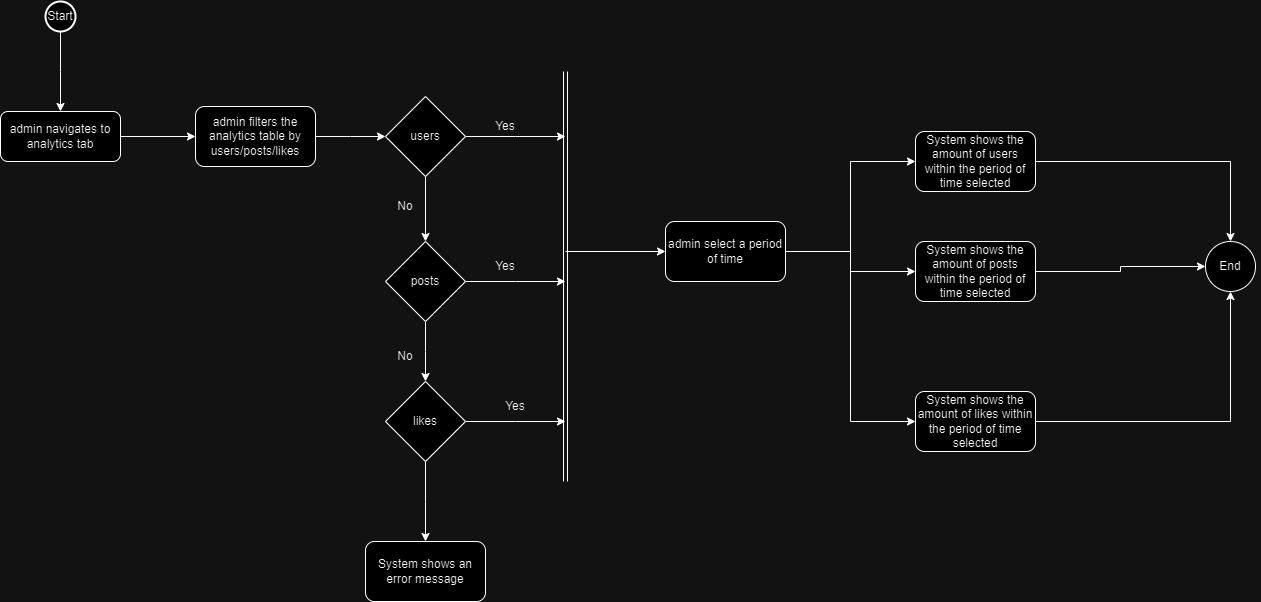

The diagram above was exported from draw.io. Its source (the exported page's mxGraphModel, read from the mxfile embedded in the PNG):
<mxGraphModel dx="1434" dy="828" grid="1" gridSize="10" guides="1" tooltips="1" connect="1" arrows="1" fold="1" page="1" pageScale="1" pageWidth="850" pageHeight="1100" math="0" shadow="0">
  <root>
    <mxCell id="0" />
    <mxCell id="1" parent="0" />
    <mxCell id="HRkkO7wB7buWSCn4YHC_-2" style="edgeStyle=orthogonalEdgeStyle;rounded=0;orthogonalLoop=1;jettySize=auto;html=1;" edge="1" parent="1" source="HRkkO7wB7buWSCn4YHC_-1">
      <mxGeometry relative="1" as="geometry">
        <mxPoint x="115" y="350" as="targetPoint" />
      </mxGeometry>
    </mxCell>
    <mxCell id="HRkkO7wB7buWSCn4YHC_-1" value="" style="strokeWidth=2;html=1;shape=mxgraph.flowchart.start_1;whiteSpace=wrap;" vertex="1" parent="1">
      <mxGeometry x="100" y="240" width="30" height="30" as="geometry" />
    </mxCell>
    <mxCell id="HRkkO7wB7buWSCn4YHC_-4" style="edgeStyle=orthogonalEdgeStyle;rounded=0;orthogonalLoop=1;jettySize=auto;html=1;" edge="1" parent="1" source="HRkkO7wB7buWSCn4YHC_-3">
      <mxGeometry relative="1" as="geometry">
        <mxPoint x="250" y="375" as="targetPoint" />
      </mxGeometry>
    </mxCell>
    <mxCell id="HRkkO7wB7buWSCn4YHC_-3" value="admin navigates to analytics tab" style="rounded=1;whiteSpace=wrap;html=1;" vertex="1" parent="1">
      <mxGeometry x="55" y="350" width="120" height="50" as="geometry" />
    </mxCell>
    <mxCell id="HRkkO7wB7buWSCn4YHC_-6" style="edgeStyle=orthogonalEdgeStyle;rounded=0;orthogonalLoop=1;jettySize=auto;html=1;" edge="1" parent="1" source="HRkkO7wB7buWSCn4YHC_-5">
      <mxGeometry relative="1" as="geometry">
        <mxPoint x="440" y="375" as="targetPoint" />
      </mxGeometry>
    </mxCell>
    <mxCell id="HRkkO7wB7buWSCn4YHC_-5" value="admin filters the analytics table by users/posts/likes" style="rounded=1;whiteSpace=wrap;html=1;" vertex="1" parent="1">
      <mxGeometry x="250" y="345" width="120" height="60" as="geometry" />
    </mxCell>
    <mxCell id="HRkkO7wB7buWSCn4YHC_-8" style="edgeStyle=orthogonalEdgeStyle;rounded=0;orthogonalLoop=1;jettySize=auto;html=1;" edge="1" parent="1" source="HRkkO7wB7buWSCn4YHC_-7">
      <mxGeometry relative="1" as="geometry">
        <mxPoint x="620" y="375" as="targetPoint" />
      </mxGeometry>
    </mxCell>
    <mxCell id="HRkkO7wB7buWSCn4YHC_-13" style="edgeStyle=orthogonalEdgeStyle;rounded=0;orthogonalLoop=1;jettySize=auto;html=1;" edge="1" parent="1" source="HRkkO7wB7buWSCn4YHC_-7">
      <mxGeometry relative="1" as="geometry">
        <mxPoint x="480" y="480" as="targetPoint" />
      </mxGeometry>
    </mxCell>
    <mxCell id="HRkkO7wB7buWSCn4YHC_-7" value="users" style="rhombus;whiteSpace=wrap;html=1;" vertex="1" parent="1">
      <mxGeometry x="440" y="335" width="80" height="80" as="geometry" />
    </mxCell>
    <mxCell id="HRkkO7wB7buWSCn4YHC_-9" value="Yes" style="text;html=1;strokeColor=none;fillColor=none;align=center;verticalAlign=middle;whiteSpace=wrap;rounded=0;" vertex="1" parent="1">
      <mxGeometry x="530" y="350" width="60" height="30" as="geometry" />
    </mxCell>
    <mxCell id="HRkkO7wB7buWSCn4YHC_-31" style="edgeStyle=orthogonalEdgeStyle;rounded=0;orthogonalLoop=1;jettySize=auto;html=1;entryX=0;entryY=0.5;entryDx=0;entryDy=0;" edge="1" parent="1" source="HRkkO7wB7buWSCn4YHC_-10" target="HRkkO7wB7buWSCn4YHC_-12">
      <mxGeometry relative="1" as="geometry" />
    </mxCell>
    <mxCell id="HRkkO7wB7buWSCn4YHC_-33" style="edgeStyle=orthogonalEdgeStyle;rounded=0;orthogonalLoop=1;jettySize=auto;html=1;" edge="1" parent="1" source="HRkkO7wB7buWSCn4YHC_-10" target="HRkkO7wB7buWSCn4YHC_-32">
      <mxGeometry relative="1" as="geometry" />
    </mxCell>
    <mxCell id="HRkkO7wB7buWSCn4YHC_-35" style="edgeStyle=orthogonalEdgeStyle;rounded=0;orthogonalLoop=1;jettySize=auto;html=1;entryX=0;entryY=0.5;entryDx=0;entryDy=0;" edge="1" parent="1" source="HRkkO7wB7buWSCn4YHC_-10" target="HRkkO7wB7buWSCn4YHC_-34">
      <mxGeometry relative="1" as="geometry" />
    </mxCell>
    <mxCell id="HRkkO7wB7buWSCn4YHC_-10" value="admin select a period of time" style="rounded=1;whiteSpace=wrap;html=1;" vertex="1" parent="1">
      <mxGeometry x="720" y="460" width="120" height="60" as="geometry" />
    </mxCell>
    <mxCell id="HRkkO7wB7buWSCn4YHC_-40" style="edgeStyle=orthogonalEdgeStyle;rounded=0;orthogonalLoop=1;jettySize=auto;html=1;" edge="1" parent="1" source="HRkkO7wB7buWSCn4YHC_-12" target="HRkkO7wB7buWSCn4YHC_-36">
      <mxGeometry relative="1" as="geometry" />
    </mxCell>
    <mxCell id="HRkkO7wB7buWSCn4YHC_-12" value="System shows the amount of users within the period of time selected" style="rounded=1;whiteSpace=wrap;html=1;" vertex="1" parent="1">
      <mxGeometry x="970" y="370" width="120" height="60" as="geometry" />
    </mxCell>
    <mxCell id="HRkkO7wB7buWSCn4YHC_-14" value="No" style="text;html=1;strokeColor=none;fillColor=none;align=center;verticalAlign=middle;whiteSpace=wrap;rounded=0;" vertex="1" parent="1">
      <mxGeometry x="430" y="430" width="60" height="30" as="geometry" />
    </mxCell>
    <mxCell id="HRkkO7wB7buWSCn4YHC_-18" style="edgeStyle=orthogonalEdgeStyle;rounded=0;orthogonalLoop=1;jettySize=auto;html=1;" edge="1" parent="1" source="HRkkO7wB7buWSCn4YHC_-15">
      <mxGeometry relative="1" as="geometry">
        <mxPoint x="620" y="520" as="targetPoint" />
      </mxGeometry>
    </mxCell>
    <mxCell id="HRkkO7wB7buWSCn4YHC_-19" style="edgeStyle=orthogonalEdgeStyle;rounded=0;orthogonalLoop=1;jettySize=auto;html=1;" edge="1" parent="1" source="HRkkO7wB7buWSCn4YHC_-15">
      <mxGeometry relative="1" as="geometry">
        <mxPoint x="480" y="620" as="targetPoint" />
      </mxGeometry>
    </mxCell>
    <mxCell id="HRkkO7wB7buWSCn4YHC_-15" value="posts" style="rhombus;whiteSpace=wrap;html=1;" vertex="1" parent="1">
      <mxGeometry x="440" y="480" width="80" height="80" as="geometry" />
    </mxCell>
    <mxCell id="HRkkO7wB7buWSCn4YHC_-17" value="" style="shape=link;html=1;rounded=0;" edge="1" parent="1">
      <mxGeometry width="100" relative="1" as="geometry">
        <mxPoint x="620" y="720" as="sourcePoint" />
        <mxPoint x="620" y="310" as="targetPoint" />
      </mxGeometry>
    </mxCell>
    <mxCell id="HRkkO7wB7buWSCn4YHC_-22" style="edgeStyle=orthogonalEdgeStyle;rounded=0;orthogonalLoop=1;jettySize=auto;html=1;" edge="1" parent="1" source="HRkkO7wB7buWSCn4YHC_-20">
      <mxGeometry relative="1" as="geometry">
        <mxPoint x="620" y="660" as="targetPoint" />
      </mxGeometry>
    </mxCell>
    <mxCell id="HRkkO7wB7buWSCn4YHC_-26" style="edgeStyle=orthogonalEdgeStyle;rounded=0;orthogonalLoop=1;jettySize=auto;html=1;" edge="1" parent="1" source="HRkkO7wB7buWSCn4YHC_-20">
      <mxGeometry relative="1" as="geometry">
        <mxPoint x="480" y="780" as="targetPoint" />
      </mxGeometry>
    </mxCell>
    <mxCell id="HRkkO7wB7buWSCn4YHC_-20" value="likes" style="rhombus;whiteSpace=wrap;html=1;" vertex="1" parent="1">
      <mxGeometry x="440" y="620" width="80" height="80" as="geometry" />
    </mxCell>
    <mxCell id="HRkkO7wB7buWSCn4YHC_-23" value="Yes" style="text;html=1;strokeColor=none;fillColor=none;align=center;verticalAlign=middle;whiteSpace=wrap;rounded=0;" vertex="1" parent="1">
      <mxGeometry x="530" y="490" width="60" height="30" as="geometry" />
    </mxCell>
    <mxCell id="HRkkO7wB7buWSCn4YHC_-24" value="Yes" style="text;html=1;strokeColor=none;fillColor=none;align=center;verticalAlign=middle;whiteSpace=wrap;rounded=0;" vertex="1" parent="1">
      <mxGeometry x="540" y="630" width="60" height="30" as="geometry" />
    </mxCell>
    <mxCell id="HRkkO7wB7buWSCn4YHC_-25" value="No" style="text;html=1;strokeColor=none;fillColor=none;align=center;verticalAlign=middle;whiteSpace=wrap;rounded=0;" vertex="1" parent="1">
      <mxGeometry x="430" y="580" width="60" height="30" as="geometry" />
    </mxCell>
    <mxCell id="HRkkO7wB7buWSCn4YHC_-27" value="System shows an error message" style="rounded=1;whiteSpace=wrap;html=1;" vertex="1" parent="1">
      <mxGeometry x="420" y="780" width="120" height="60" as="geometry" />
    </mxCell>
    <mxCell id="HRkkO7wB7buWSCn4YHC_-30" value="" style="endArrow=classic;html=1;rounded=0;" edge="1" parent="1">
      <mxGeometry width="50" height="50" relative="1" as="geometry">
        <mxPoint x="620" y="490" as="sourcePoint" />
        <mxPoint x="720" y="490" as="targetPoint" />
      </mxGeometry>
    </mxCell>
    <mxCell id="HRkkO7wB7buWSCn4YHC_-41" style="edgeStyle=orthogonalEdgeStyle;rounded=0;orthogonalLoop=1;jettySize=auto;html=1;entryX=0;entryY=0.5;entryDx=0;entryDy=0;" edge="1" parent="1" source="HRkkO7wB7buWSCn4YHC_-32" target="HRkkO7wB7buWSCn4YHC_-36">
      <mxGeometry relative="1" as="geometry" />
    </mxCell>
    <mxCell id="HRkkO7wB7buWSCn4YHC_-32" value="System shows the amount of posts within the period of time selected" style="rounded=1;whiteSpace=wrap;html=1;" vertex="1" parent="1">
      <mxGeometry x="970" y="480" width="120" height="60" as="geometry" />
    </mxCell>
    <mxCell id="HRkkO7wB7buWSCn4YHC_-42" style="edgeStyle=orthogonalEdgeStyle;rounded=0;orthogonalLoop=1;jettySize=auto;html=1;entryX=0.5;entryY=1;entryDx=0;entryDy=0;" edge="1" parent="1" source="HRkkO7wB7buWSCn4YHC_-34" target="HRkkO7wB7buWSCn4YHC_-36">
      <mxGeometry relative="1" as="geometry" />
    </mxCell>
    <mxCell id="HRkkO7wB7buWSCn4YHC_-34" value="System shows the amount of likes within the period of time selected" style="rounded=1;whiteSpace=wrap;html=1;" vertex="1" parent="1">
      <mxGeometry x="970" y="630" width="120" height="60" as="geometry" />
    </mxCell>
    <mxCell id="HRkkO7wB7buWSCn4YHC_-36" value="" style="ellipse;whiteSpace=wrap;html=1;aspect=fixed;" vertex="1" parent="1">
      <mxGeometry x="1260" y="480" width="50" height="50" as="geometry" />
    </mxCell>
    <mxCell id="HRkkO7wB7buWSCn4YHC_-43" value="End" style="text;html=1;strokeColor=none;fillColor=none;align=center;verticalAlign=middle;whiteSpace=wrap;rounded=0;" vertex="1" parent="1">
      <mxGeometry x="1255" y="490" width="60" height="30" as="geometry" />
    </mxCell>
    <mxCell id="HRkkO7wB7buWSCn4YHC_-44" value="Start" style="text;html=1;strokeColor=none;fillColor=none;align=center;verticalAlign=middle;whiteSpace=wrap;rounded=0;" vertex="1" parent="1">
      <mxGeometry x="85" y="240" width="60" height="30" as="geometry" />
    </mxCell>
  </root>
</mxGraphModel>